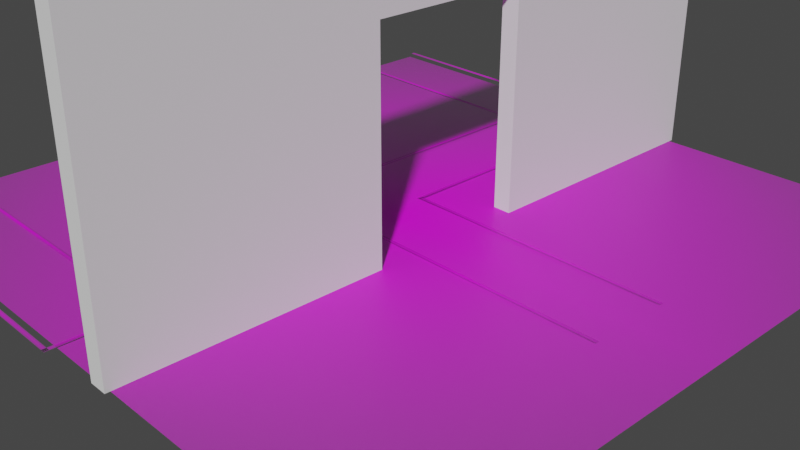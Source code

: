 # Source: simulation_entrance_aruco_big_board_onepattern_error.blend  (saved by Blender 2.92.15; exported with 4.5.12 LTS)
import bpy
from mathutils import Matrix  # noqa: F401  (used for matrix-valued properties, if any)

bpy.ops.wm.read_factory_settings(use_empty=True)
scene = bpy.context.scene
scene.name = 'Scene'

# ---- collections
col_collection = bpy.data.collections.new('Collection'); scene.collection.children.link(col_collection)

# ---- images (referenced by path relative to the original .blend; pixels are not part of the script)
import os
ASSET_DIR = os.environ.get("B2B_ASSET_DIR", "")  # directory of the original .blend (textures are referenced by path, not embedded)
HERE = os.path.dirname(os.path.abspath(__file__))  # packed textures are extracted next to this script under _unpacked/

def load_image(name, relpath, width, height, colorspace="sRGB"):
    """Load a texture the original file referenced (path relative to the .blend, or extracted next to this script)."""
    p = next((c for c in (os.path.join(HERE, relpath), os.path.join(ASSET_DIR, relpath)) if relpath and os.path.exists(c)), "")
    if p:
        img = bpy.data.images.load(p, check_existing=True)
        img.name = name
    else:  # same state as the original file: an image datablock whose file is absent (Cycles renders it pink)
        img = bpy.data.images.new(name, width, height)
        img.source = "FILE"
        img.filepath = "//" + (relpath or name)
    img.colorspace_settings.name = colorspace
    return img
img_warning_png_003 = load_image('warning.png.003', 'markers_used_iteration1/warning.png', 1024, 1024, 'sRGB')
img_warning_png_004 = load_image('warning.png.004', 'markers_used_iteration1/warning.png', 1024, 1024, 'sRGB')
img_warning_png_001 = load_image('warning.png.001', 'markers_used_iteration1/warning.png', 1024, 1024, 'sRGB')
img_warning_png_002 = load_image('warning.png.002', 'markers_used_iteration1/warning.png', 1024, 1024, 'sRGB')
img_warning_png_005 = load_image('warning.png.005', 'markers_used_iteration1/warning.png', 1024, 1024, 'sRGB')
img_warning_png_006 = load_image('warning.png.006', 'markers_used_iteration1/warning.png', 1024, 1024, 'sRGB')
img_warning_png_007 = load_image('warning.png.007', 'markers_used_iteration1/warning.png', 1024, 1024, 'sRGB')
img_warning_png_008 = load_image('warning.png.008', 'markers_used_iteration1/warning.png', 1024, 1024, 'sRGB')
img_warning_png_009 = load_image('warning.png.009', 'markers_used_iteration1/warning.png', 1024, 1024, 'sRGB')
img_warning_png_010 = load_image('warning.png.010', 'markers_used_iteration1/warning.png', 1024, 1024, 'sRGB')
img_warning_png_011 = load_image('warning.png.011', 'markers_used_iteration1/warning.png', 1024, 1024, 'sRGB')
img_warning_png_012 = load_image('warning.png.012', 'markers_used_iteration1/warning.png', 1024, 1024, 'sRGB')
img_grid_board_new_100_png = load_image('grid_board_new_100.png', 'grid_board_new_100.png', 1024, 1024, 'sRGB')
img_grid_board_new_200_big_onepattern_errors_png = load_image('grid_board_new_200_big_onepattern_errors.png', 'grid_board_new_200_big_onepattern_errors.png', 1024, 1024, 'sRGB')
img_grid_board_new_landing1_png = load_image('grid_board_new_landing1.png', 'grid_board_new_landing1.png', 1024, 1024, 'sRGB')
img_grid_board_new_landing1_png_001 = load_image('grid_board_new_landing1.png.001', 'grid_board_new_landing1.png', 1024, 1024, 'sRGB')
img_grid_board_new_landing1_png_002 = load_image('grid_board_new_landing1.png.002', 'grid_board_new_landing1.png', 1024, 1024, 'sRGB')

# ---- materials (node trees are filled in below, after node groups)
mat_warning_002 = bpy.data.materials.new('warning.002')
mat_warning_002.surface_render_method = 'BLENDED'
mat_warning_002.blend_method = 'BLEND'
mat_warning_002.use_transparent_shadow = False
mat_warning_003 = bpy.data.materials.new('warning.003')
mat_warning_003.surface_render_method = 'BLENDED'
mat_warning_003.blend_method = 'BLEND'
mat_warning_003.use_transparent_shadow = False
mat_warning_001 = bpy.data.materials.new('warning.001')
mat_warning_001.surface_render_method = 'BLENDED'
mat_warning_001.blend_method = 'BLEND'
mat_warning_001.use_transparent_shadow = False
mat_warning_004 = bpy.data.materials.new('warning.004')
mat_warning_004.surface_render_method = 'BLENDED'
mat_warning_004.blend_method = 'BLEND'
mat_warning_004.use_transparent_shadow = False
mat_warning_005 = bpy.data.materials.new('warning.005')
mat_warning_005.surface_render_method = 'BLENDED'
mat_warning_005.blend_method = 'BLEND'
mat_warning_005.use_transparent_shadow = False
mat_warning_006 = bpy.data.materials.new('warning.006')
mat_warning_006.surface_render_method = 'BLENDED'
mat_warning_006.blend_method = 'BLEND'
mat_warning_006.use_transparent_shadow = False
mat_warning_007 = bpy.data.materials.new('warning.007')
mat_warning_007.surface_render_method = 'BLENDED'
mat_warning_007.blend_method = 'BLEND'
mat_warning_007.use_transparent_shadow = False
mat_warning_008 = bpy.data.materials.new('warning.008')
mat_warning_008.surface_render_method = 'BLENDED'
mat_warning_008.blend_method = 'BLEND'
mat_warning_008.use_transparent_shadow = False
mat_warning_009 = bpy.data.materials.new('warning.009')
mat_warning_009.surface_render_method = 'BLENDED'
mat_warning_009.blend_method = 'BLEND'
mat_warning_009.use_transparent_shadow = False
mat_warning_010 = bpy.data.materials.new('warning.010')
mat_warning_010.surface_render_method = 'BLENDED'
mat_warning_010.blend_method = 'BLEND'
mat_warning_010.use_transparent_shadow = False
mat_warning_011 = bpy.data.materials.new('warning.011')
mat_warning_011.surface_render_method = 'BLENDED'
mat_warning_011.blend_method = 'BLEND'
mat_warning_011.use_transparent_shadow = False
mat_warning_012 = bpy.data.materials.new('warning.012')
mat_warning_012.surface_render_method = 'BLENDED'
mat_warning_012.blend_method = 'BLEND'
mat_warning_012.use_transparent_shadow = False
mat_grid_board_new_100 = bpy.data.materials.new('grid_board_new_100')
mat_grid_board_new_100.surface_render_method = 'BLENDED'
mat_grid_board_new_100.blend_method = 'BLEND'
mat_grid_board_new_100.use_transparent_shadow = False
mat_grid_board_new_200_big_onepattern_errors = bpy.data.materials.new('grid_board_new_200_big_onepattern_errors')
mat_grid_board_new_200_big_onepattern_errors.surface_render_method = 'BLENDED'
mat_grid_board_new_200_big_onepattern_errors.blend_method = 'BLEND'
mat_grid_board_new_200_big_onepattern_errors.use_transparent_shadow = False
mat_grid_board_new_landing1 = bpy.data.materials.new('grid_board_new_landing1')
mat_grid_board_new_landing1.surface_render_method = 'BLENDED'
mat_grid_board_new_landing1.blend_method = 'BLEND'
mat_grid_board_new_landing1.use_transparent_shadow = False
mat_grid_board_new_landing1_001 = bpy.data.materials.new('grid_board_new_landing1.001')
mat_grid_board_new_landing1_001.surface_render_method = 'BLENDED'
mat_grid_board_new_landing1_001.blend_method = 'BLEND'
mat_grid_board_new_landing1_001.use_transparent_shadow = False
mat_grid_board_new_landing1_002 = bpy.data.materials.new('grid_board_new_landing1.002')
mat_grid_board_new_landing1_002.surface_render_method = 'BLENDED'
mat_grid_board_new_landing1_002.blend_method = 'BLEND'
mat_grid_board_new_landing1_002.use_transparent_shadow = False

# ---- material node trees
mat_warning_002.use_nodes = True; mat_warning_002.node_tree.nodes.clear()
_N = mat_warning_002.node_tree.nodes; _L = mat_warning_002.node_tree.links
n0 = _N.new('ShaderNodeOutputMaterial'); n0.name = 'Material Output'; n0.location = (300, 300)
n1 = _N.new('ShaderNodeTexImage'); n1.name = 'Image Texture'; n1.location = (-200, 300)
n1.image = img_warning_png_003
n1.extension = 'CLIP'
n2 = _N.new('ShaderNodeBsdfPrincipled'); n2.name = 'Principled BSDF'; n2.location = (0, 300)
n2.distribution = 'GGX'
n2.subsurface_method = 'BURLEY'
n2.inputs[3].default_value = 1.45
n2.inputs[27].default_value = (0.0, 0.0, 0.0, 1.0)
n2.inputs[28].default_value = 1.0
_L.new(n1.outputs[0], n2.inputs[0])
_L.new(n1.outputs[1], n2.inputs[4])
_L.new(n2.outputs[0], n0.inputs[0])
n0.is_active_output = True
mat_warning_003.use_nodes = True; mat_warning_003.node_tree.nodes.clear()
_N = mat_warning_003.node_tree.nodes; _L = mat_warning_003.node_tree.links
n0 = _N.new('ShaderNodeOutputMaterial'); n0.name = 'Material Output'; n0.location = (300, 300)
n1 = _N.new('ShaderNodeTexImage'); n1.name = 'Image Texture'; n1.location = (-200, 300)
n1.image = img_warning_png_004
n1.extension = 'CLIP'
n2 = _N.new('ShaderNodeBsdfPrincipled'); n2.name = 'Principled BSDF'; n2.location = (0, 300)
n2.distribution = 'GGX'
n2.subsurface_method = 'BURLEY'
n2.inputs[3].default_value = 1.45
n2.inputs[27].default_value = (0.0, 0.0, 0.0, 1.0)
n2.inputs[28].default_value = 1.0
_L.new(n1.outputs[0], n2.inputs[0])
_L.new(n1.outputs[1], n2.inputs[4])
_L.new(n2.outputs[0], n0.inputs[0])
n0.is_active_output = True
mat_warning_001.use_nodes = True; mat_warning_001.node_tree.nodes.clear()
_N = mat_warning_001.node_tree.nodes; _L = mat_warning_001.node_tree.links
n0 = _N.new('ShaderNodeOutputMaterial'); n0.name = 'Material Output'; n0.location = (300, 300)
n1 = _N.new('ShaderNodeTexImage'); n1.name = 'Image Texture'; n1.location = (-200, 300)
n1.image = img_warning_png_001
n1.extension = 'CLIP'
n2 = _N.new('ShaderNodeBsdfPrincipled'); n2.name = 'Principled BSDF'; n2.location = (0, 300)
n2.distribution = 'GGX'
n2.subsurface_method = 'BURLEY'
n2.inputs[3].default_value = 1.45
n2.inputs[27].default_value = (0.0, 0.0, 0.0, 1.0)
n2.inputs[28].default_value = 1.0
_L.new(n1.outputs[0], n2.inputs[0])
_L.new(n1.outputs[1], n2.inputs[4])
_L.new(n2.outputs[0], n0.inputs[0])
n0.is_active_output = True
mat_warning_004.use_nodes = True; mat_warning_004.node_tree.nodes.clear()
_N = mat_warning_004.node_tree.nodes; _L = mat_warning_004.node_tree.links
n0 = _N.new('ShaderNodeOutputMaterial'); n0.name = 'Material Output'; n0.location = (300, 300)
n1 = _N.new('ShaderNodeTexImage'); n1.name = 'Image Texture'; n1.location = (-200, 300)
n1.image = img_warning_png_002
n1.extension = 'CLIP'
n2 = _N.new('ShaderNodeBsdfPrincipled'); n2.name = 'Principled BSDF'; n2.location = (0, 300)
n2.distribution = 'GGX'
n2.subsurface_method = 'BURLEY'
n2.inputs[3].default_value = 1.45
n2.inputs[27].default_value = (0.0, 0.0, 0.0, 1.0)
n2.inputs[28].default_value = 1.0
_L.new(n1.outputs[0], n2.inputs[0])
_L.new(n1.outputs[1], n2.inputs[4])
_L.new(n2.outputs[0], n0.inputs[0])
n0.is_active_output = True
mat_warning_005.use_nodes = True; mat_warning_005.node_tree.nodes.clear()
_N = mat_warning_005.node_tree.nodes; _L = mat_warning_005.node_tree.links
n0 = _N.new('ShaderNodeOutputMaterial'); n0.name = 'Material Output'; n0.location = (300, 300)
n1 = _N.new('ShaderNodeTexImage'); n1.name = 'Image Texture'; n1.location = (-200, 300)
n1.image = img_warning_png_005
n1.extension = 'CLIP'
n2 = _N.new('ShaderNodeBsdfPrincipled'); n2.name = 'Principled BSDF'; n2.location = (0, 300)
n2.distribution = 'GGX'
n2.subsurface_method = 'BURLEY'
n2.inputs[3].default_value = 1.45
n2.inputs[27].default_value = (0.0, 0.0, 0.0, 1.0)
n2.inputs[28].default_value = 1.0
_L.new(n1.outputs[0], n2.inputs[0])
_L.new(n1.outputs[1], n2.inputs[4])
_L.new(n2.outputs[0], n0.inputs[0])
n0.is_active_output = True
mat_warning_006.use_nodes = True; mat_warning_006.node_tree.nodes.clear()
_N = mat_warning_006.node_tree.nodes; _L = mat_warning_006.node_tree.links
n0 = _N.new('ShaderNodeOutputMaterial'); n0.name = 'Material Output'; n0.location = (300, 300)
n1 = _N.new('ShaderNodeTexImage'); n1.name = 'Image Texture'; n1.location = (-200, 300)
n1.image = img_warning_png_006
n1.extension = 'CLIP'
n2 = _N.new('ShaderNodeBsdfPrincipled'); n2.name = 'Principled BSDF'; n2.location = (0, 300)
n2.distribution = 'GGX'
n2.subsurface_method = 'BURLEY'
n2.inputs[3].default_value = 1.45
n2.inputs[27].default_value = (0.0, 0.0, 0.0, 1.0)
n2.inputs[28].default_value = 1.0
_L.new(n1.outputs[0], n2.inputs[0])
_L.new(n1.outputs[1], n2.inputs[4])
_L.new(n2.outputs[0], n0.inputs[0])
n0.is_active_output = True
mat_warning_007.use_nodes = True; mat_warning_007.node_tree.nodes.clear()
_N = mat_warning_007.node_tree.nodes; _L = mat_warning_007.node_tree.links
n0 = _N.new('ShaderNodeOutputMaterial'); n0.name = 'Material Output'; n0.location = (300, 300)
n1 = _N.new('ShaderNodeTexImage'); n1.name = 'Image Texture'; n1.location = (-200, 300)
n1.image = img_warning_png_007
n1.extension = 'CLIP'
n2 = _N.new('ShaderNodeBsdfPrincipled'); n2.name = 'Principled BSDF'; n2.location = (0, 300)
n2.distribution = 'GGX'
n2.subsurface_method = 'BURLEY'
n2.inputs[3].default_value = 1.45
n2.inputs[27].default_value = (0.0, 0.0, 0.0, 1.0)
n2.inputs[28].default_value = 1.0
_L.new(n1.outputs[0], n2.inputs[0])
_L.new(n1.outputs[1], n2.inputs[4])
_L.new(n2.outputs[0], n0.inputs[0])
n0.is_active_output = True
mat_warning_008.use_nodes = True; mat_warning_008.node_tree.nodes.clear()
_N = mat_warning_008.node_tree.nodes; _L = mat_warning_008.node_tree.links
n0 = _N.new('ShaderNodeOutputMaterial'); n0.name = 'Material Output'; n0.location = (300, 300)
n1 = _N.new('ShaderNodeTexImage'); n1.name = 'Image Texture'; n1.location = (-200, 300)
n1.image = img_warning_png_008
n1.extension = 'CLIP'
n2 = _N.new('ShaderNodeBsdfPrincipled'); n2.name = 'Principled BSDF'; n2.location = (0, 300)
n2.distribution = 'GGX'
n2.subsurface_method = 'BURLEY'
n2.inputs[3].default_value = 1.45
n2.inputs[27].default_value = (0.0, 0.0, 0.0, 1.0)
n2.inputs[28].default_value = 1.0
_L.new(n1.outputs[0], n2.inputs[0])
_L.new(n1.outputs[1], n2.inputs[4])
_L.new(n2.outputs[0], n0.inputs[0])
n0.is_active_output = True
mat_warning_009.use_nodes = True; mat_warning_009.node_tree.nodes.clear()
_N = mat_warning_009.node_tree.nodes; _L = mat_warning_009.node_tree.links
n0 = _N.new('ShaderNodeOutputMaterial'); n0.name = 'Material Output'; n0.location = (300, 300)
n1 = _N.new('ShaderNodeTexImage'); n1.name = 'Image Texture'; n1.location = (-200, 300)
n1.image = img_warning_png_009
n1.extension = 'CLIP'
n2 = _N.new('ShaderNodeBsdfPrincipled'); n2.name = 'Principled BSDF'; n2.location = (0, 300)
n2.distribution = 'GGX'
n2.subsurface_method = 'BURLEY'
n2.inputs[3].default_value = 1.45
n2.inputs[27].default_value = (0.0, 0.0, 0.0, 1.0)
n2.inputs[28].default_value = 1.0
_L.new(n1.outputs[0], n2.inputs[0])
_L.new(n1.outputs[1], n2.inputs[4])
_L.new(n2.outputs[0], n0.inputs[0])
n0.is_active_output = True
mat_warning_010.use_nodes = True; mat_warning_010.node_tree.nodes.clear()
_N = mat_warning_010.node_tree.nodes; _L = mat_warning_010.node_tree.links
n0 = _N.new('ShaderNodeOutputMaterial'); n0.name = 'Material Output'; n0.location = (300, 300)
n1 = _N.new('ShaderNodeTexImage'); n1.name = 'Image Texture'; n1.location = (-200, 300)
n1.image = img_warning_png_010
n1.extension = 'CLIP'
n2 = _N.new('ShaderNodeBsdfPrincipled'); n2.name = 'Principled BSDF'; n2.location = (0, 300)
n2.distribution = 'GGX'
n2.subsurface_method = 'BURLEY'
n2.inputs[3].default_value = 1.45
n2.inputs[27].default_value = (0.0, 0.0, 0.0, 1.0)
n2.inputs[28].default_value = 1.0
_L.new(n1.outputs[0], n2.inputs[0])
_L.new(n1.outputs[1], n2.inputs[4])
_L.new(n2.outputs[0], n0.inputs[0])
n0.is_active_output = True
mat_warning_011.use_nodes = True; mat_warning_011.node_tree.nodes.clear()
_N = mat_warning_011.node_tree.nodes; _L = mat_warning_011.node_tree.links
n0 = _N.new('ShaderNodeOutputMaterial'); n0.name = 'Material Output'; n0.location = (300, 300)
n1 = _N.new('ShaderNodeTexImage'); n1.name = 'Image Texture'; n1.location = (-200, 300)
n1.image = img_warning_png_011
n1.extension = 'CLIP'
n2 = _N.new('ShaderNodeBsdfPrincipled'); n2.name = 'Principled BSDF'; n2.location = (0, 300)
n2.distribution = 'GGX'
n2.subsurface_method = 'BURLEY'
n2.inputs[3].default_value = 1.45
n2.inputs[27].default_value = (0.0, 0.0, 0.0, 1.0)
n2.inputs[28].default_value = 1.0
_L.new(n1.outputs[0], n2.inputs[0])
_L.new(n1.outputs[1], n2.inputs[4])
_L.new(n2.outputs[0], n0.inputs[0])
n0.is_active_output = True
mat_warning_012.use_nodes = True; mat_warning_012.node_tree.nodes.clear()
_N = mat_warning_012.node_tree.nodes; _L = mat_warning_012.node_tree.links
n0 = _N.new('ShaderNodeOutputMaterial'); n0.name = 'Material Output'; n0.location = (300, 300)
n1 = _N.new('ShaderNodeTexImage'); n1.name = 'Image Texture'; n1.location = (-200, 300)
n1.image = img_warning_png_012
n1.extension = 'CLIP'
n2 = _N.new('ShaderNodeBsdfPrincipled'); n2.name = 'Principled BSDF'; n2.location = (0, 300)
n2.distribution = 'GGX'
n2.subsurface_method = 'BURLEY'
n2.inputs[3].default_value = 1.45
n2.inputs[27].default_value = (0.0, 0.0, 0.0, 1.0)
n2.inputs[28].default_value = 1.0
_L.new(n1.outputs[0], n2.inputs[0])
_L.new(n1.outputs[1], n2.inputs[4])
_L.new(n2.outputs[0], n0.inputs[0])
n0.is_active_output = True
mat_grid_board_new_100.use_nodes = True; mat_grid_board_new_100.node_tree.nodes.clear()
_N = mat_grid_board_new_100.node_tree.nodes; _L = mat_grid_board_new_100.node_tree.links
n0 = _N.new('ShaderNodeOutputMaterial'); n0.name = 'Material Output'; n0.location = (300, 300)
n1 = _N.new('ShaderNodeTexImage'); n1.name = 'Image Texture'; n1.location = (-200, 300)
n1.image = img_grid_board_new_100_png
n1.extension = 'CLIP'
n2 = _N.new('ShaderNodeBsdfPrincipled'); n2.name = 'Principled BSDF'; n2.location = (0, 300)
n2.distribution = 'GGX'
n2.subsurface_method = 'BURLEY'
n2.inputs[3].default_value = 1.45
n2.inputs[27].default_value = (0.0, 0.0, 0.0, 1.0)
n2.inputs[28].default_value = 1.0
_L.new(n1.outputs[0], n2.inputs[0])
_L.new(n1.outputs[1], n2.inputs[4])
_L.new(n2.outputs[0], n0.inputs[0])
n0.is_active_output = True
mat_grid_board_new_200_big_onepattern_errors.use_nodes = True; mat_grid_board_new_200_big_onepattern_errors.node_tree.nodes.clear()
_N = mat_grid_board_new_200_big_onepattern_errors.node_tree.nodes; _L = mat_grid_board_new_200_big_onepattern_errors.node_tree.links
n0 = _N.new('ShaderNodeOutputMaterial'); n0.name = 'Material Output'; n0.location = (300, 300)
n1 = _N.new('ShaderNodeTexImage'); n1.name = 'Image Texture'; n1.location = (-200, 300)
n1.image = img_grid_board_new_200_big_onepattern_errors_png
n1.extension = 'CLIP'
n2 = _N.new('ShaderNodeBsdfPrincipled'); n2.name = 'Principled BSDF'; n2.location = (0, 300)
n2.distribution = 'GGX'
n2.subsurface_method = 'BURLEY'
n2.inputs[3].default_value = 1.45
n2.inputs[27].default_value = (0.0, 0.0, 0.0, 1.0)
n2.inputs[28].default_value = 1.0
_L.new(n1.outputs[0], n2.inputs[0])
_L.new(n1.outputs[1], n2.inputs[4])
_L.new(n2.outputs[0], n0.inputs[0])
n0.is_active_output = True
mat_grid_board_new_landing1.use_nodes = True; mat_grid_board_new_landing1.node_tree.nodes.clear()
_N = mat_grid_board_new_landing1.node_tree.nodes; _L = mat_grid_board_new_landing1.node_tree.links
n0 = _N.new('ShaderNodeOutputMaterial'); n0.name = 'Material Output'; n0.location = (300, 300)
n1 = _N.new('ShaderNodeTexImage'); n1.name = 'Image Texture'; n1.location = (-200, 300)
n1.image = img_grid_board_new_landing1_png
n1.extension = 'CLIP'
n2 = _N.new('ShaderNodeBsdfPrincipled'); n2.name = 'Principled BSDF'; n2.location = (0, 300)
n2.distribution = 'GGX'
n2.subsurface_method = 'BURLEY'
n2.inputs[3].default_value = 1.45
n2.inputs[27].default_value = (0.0, 0.0, 0.0, 1.0)
n2.inputs[28].default_value = 1.0
_L.new(n1.outputs[0], n2.inputs[0])
_L.new(n1.outputs[1], n2.inputs[4])
_L.new(n2.outputs[0], n0.inputs[0])
n0.is_active_output = True
mat_grid_board_new_landing1_001.use_nodes = True; mat_grid_board_new_landing1_001.node_tree.nodes.clear()
_N = mat_grid_board_new_landing1_001.node_tree.nodes; _L = mat_grid_board_new_landing1_001.node_tree.links
n0 = _N.new('ShaderNodeOutputMaterial'); n0.name = 'Material Output'; n0.location = (300, 300)
n1 = _N.new('ShaderNodeTexImage'); n1.name = 'Image Texture'; n1.location = (-200, 300)
n1.image = img_grid_board_new_landing1_png_001
n1.extension = 'CLIP'
n2 = _N.new('ShaderNodeBsdfPrincipled'); n2.name = 'Principled BSDF'; n2.location = (0, 300)
n2.distribution = 'GGX'
n2.subsurface_method = 'BURLEY'
n2.inputs[3].default_value = 1.45
n2.inputs[27].default_value = (0.0, 0.0, 0.0, 1.0)
n2.inputs[28].default_value = 1.0
_L.new(n1.outputs[0], n2.inputs[0])
_L.new(n1.outputs[1], n2.inputs[4])
_L.new(n2.outputs[0], n0.inputs[0])
n0.is_active_output = True
mat_grid_board_new_landing1_002.use_nodes = True; mat_grid_board_new_landing1_002.node_tree.nodes.clear()
_N = mat_grid_board_new_landing1_002.node_tree.nodes; _L = mat_grid_board_new_landing1_002.node_tree.links
n0 = _N.new('ShaderNodeOutputMaterial'); n0.name = 'Material Output'; n0.location = (300, 300)
n1 = _N.new('ShaderNodeTexImage'); n1.name = 'Image Texture'; n1.location = (-200, 300)
n1.image = img_grid_board_new_landing1_png_002
n1.extension = 'CLIP'
n2 = _N.new('ShaderNodeBsdfPrincipled'); n2.name = 'Principled BSDF'; n2.location = (0, 300)
n2.distribution = 'GGX'
n2.subsurface_method = 'BURLEY'
n2.inputs[3].default_value = 1.45
n2.inputs[27].default_value = (0.0, 0.0, 0.0, 1.0)
n2.inputs[28].default_value = 1.0
_L.new(n1.outputs[0], n2.inputs[0])
_L.new(n1.outputs[1], n2.inputs[4])
_L.new(n2.outputs[0], n0.inputs[0])
n0.is_active_output = True

# ---- world
world_world = bpy.data.worlds.new('World'); scene.world = world_world
world_world.use_nodes = True; world_world.node_tree.nodes.clear()
_N = world_world.node_tree.nodes; _L = world_world.node_tree.links
n0 = _N.new('ShaderNodeOutputWorld'); n0.name = 'World Output'; n0.location = (300, 300)
n1 = _N.new('ShaderNodeBackground'); n1.name = 'Background'; n1.location = (10, 300)
n1.inputs[0].default_value = (0.05088, 0.05088, 0.05088, 1.0)
_L.new(n1.outputs[0], n0.inputs[0])
n0.is_active_output = True
world_world.color = (0.05088, 0.05088, 0.05088)
world_world.use_sun_shadow = False
world_world.sun_shadow_jitter_overblur = 0.0

# ---- cameras
cam_camera = bpy.data.cameras.new('Camera')
cam_camera.clip_end = 100.0
cam_camera.ortho_scale = 7.314

# ---- meshes
me_warning_003 = bpy.data.meshes.new('warning.003')
me_warning_003.from_pydata([(-20.31, -0.5, 0.0), (20.31, -0.5, 0.0), (-20.31, 0.5, 0.0), (20.31, 0.5, 0.0)], [], [(0, 1, 3, 2)])
_uv = me_warning_003.uv_layers.new(name='UVMap')
_uv.uv.foreach_set('vector', [0.0, 0.0, 1.0, 0.0, 1.0, 1.0, 0.0, 1.0])
me_warning_003.materials.append(mat_warning_002)
me_warning_003.use_remesh_fix_poles = True
me_warning_003.use_remesh_preserve_attributes = False
me_warning_003.use_mirror_vertex_groups = False
me_warning_003.update()
me_warning_004 = bpy.data.meshes.new('warning.004')
me_warning_004.from_pydata([(-20.31, -0.5, 0.0), (20.31, -0.5, 0.0), (-20.31, 0.5, 0.0), (20.31, 0.5, 0.0)], [], [(0, 1, 3, 2)])
_uv = me_warning_004.uv_layers.new(name='UVMap')
_uv.uv.foreach_set('vector', [0.0, 0.0, 1.0, 0.0, 1.0, 1.0, 0.0, 1.0])
me_warning_004.materials.append(mat_warning_003)
me_warning_004.use_remesh_fix_poles = True
me_warning_004.use_remesh_preserve_attributes = False
me_warning_004.use_mirror_vertex_groups = False
me_warning_004.update()
me_cube = bpy.data.meshes.new('Cube')
me_cube.from_pydata([(-1.0, -1.0, -1.0), (-1.0, -1.0, 1.0), (-1.0, 1.0, -1.0), (-1.0, 1.0, 1.0), (1.0, -1.0, -1.0), (1.0, -1.0, 1.0), (1.0, 1.0, -1.0), (1.0, 1.0, 1.0), (-1.0, 0.2333, -1.0), (1.0, 0.2333, -1.0), (-1.0, 0.2333, 0.35), (1.0, 0.2333, 0.35), (-1.0, -0.2333, -1.0), (1.0, -0.2333, -1.0), (1.0, -0.2333, 0.35), (-1.0, -0.2333, 0.35)], [], [(2, 3, 7, 6), (4, 5, 1, 0), (7, 3, 1, 5), (11, 10, 8, 9), (13, 12, 15, 14), (14, 15, 10, 11), (12, 0, 1, 3, 2, 8, 10, 15), (9, 6, 7, 5, 4, 13, 14, 11), (8, 2, 6, 9), (4, 0, 12, 13)])
_uv = me_cube.uv_layers.new(name='UVMap')
_uv.uv.foreach_set('vector', [0.375, 0.25, 0.625, 0.25, 0.625, 0.5, 0.375, 0.5, 0.375, 0.75, 0.625, 0.75, 0.625, 1.0, 0.375, 1.0, 0.625, 0.5, 0.875, 0.5, 0.875, 0.75, 0.625, 0.75, 0.625, 0.3875, 0.625, 0.3625, 0.4562, 0.3625, 0.4563, 0.3875, 0.4562, 0.8625, 0.4563, 0.8875, 0.625, 0.8875, 0.625, 0.8625, 0.7375, 0.75, 0.7625, 0.75, 0.7625, 0.5, 0.7375, 0.5, 0.375, 0.09583, 0.375, 0.0, 0.625, 0.0, 0.625, 0.25, 0.375, 0.25, 0.375, 0.1542, 0.5437, 0.1542, 0.5437, 0.09583, 0.375, 0.5958, 0.375, 0.5, 0.625, 0.5, 0.625, 0.75, 0.375, 0.75, 0.375, 0.6542, 0.5437, 0.6542, 0.5437, 0.5958, 0.125, 0.5958, 0.125, 0.5, 0.375, 0.5, 0.375, 0.5958, 0.375, 0.75, 0.125, 0.75, 0.125, 0.6542, 0.375, 0.6542])
me_cube.use_remesh_fix_poles = True
me_cube.use_remesh_preserve_attributes = False
me_cube.use_mirror_vertex_groups = False
me_cube.update()
me_warning_001 = bpy.data.meshes.new('warning.001')
me_warning_001.from_pydata([(-20.31, -0.5, 0.0), (20.31, -0.5, 0.0), (-20.31, 0.5, 0.0), (20.31, 0.5, 0.0)], [], [(0, 1, 3, 2)])
_uv = me_warning_001.uv_layers.new(name='UVMap')
_uv.uv.foreach_set('vector', [0.0, 0.0, 1.0, 0.0, 1.0, 1.0, 0.0, 1.0])
me_warning_001.materials.append(mat_warning_001)
me_warning_001.use_remesh_fix_poles = True
me_warning_001.use_remesh_preserve_attributes = False
me_warning_001.use_mirror_vertex_groups = False
me_warning_001.update()
me_warning_002 = bpy.data.meshes.new('warning.002')
me_warning_002.from_pydata([(-20.31, -0.5, 0.0), (20.31, -0.5, 0.0), (-20.31, 0.5, 0.0), (20.31, 0.5, 0.0)], [], [(0, 1, 3, 2)])
_uv = me_warning_002.uv_layers.new(name='UVMap')
_uv.uv.foreach_set('vector', [0.0, 0.0, 1.0, 0.0, 1.0, 1.0, 0.0, 1.0])
me_warning_002.materials.append(mat_warning_004)
me_warning_002.use_remesh_fix_poles = True
me_warning_002.use_remesh_preserve_attributes = False
me_warning_002.use_mirror_vertex_groups = False
me_warning_002.update()
me_warning_005 = bpy.data.meshes.new('warning.005')
me_warning_005.from_pydata([(-20.31, -0.5, 0.0), (20.31, -0.5, 0.0), (-20.31, 0.5, 0.0), (20.31, 0.5, 0.0)], [], [(0, 1, 3, 2)])
_uv = me_warning_005.uv_layers.new(name='UVMap')
_uv.uv.foreach_set('vector', [0.0, 0.0, 1.0, 0.0, 1.0, 1.0, 0.0, 1.0])
me_warning_005.materials.append(mat_warning_005)
me_warning_005.use_remesh_fix_poles = True
me_warning_005.use_remesh_preserve_attributes = False
me_warning_005.use_mirror_vertex_groups = False
me_warning_005.update()
me_warning_006 = bpy.data.meshes.new('warning.006')
me_warning_006.from_pydata([(-20.31, -0.5, 0.0), (20.31, -0.5, 0.0), (-20.31, 0.5, 0.0), (20.31, 0.5, 0.0)], [], [(0, 1, 3, 2)])
_uv = me_warning_006.uv_layers.new(name='UVMap')
_uv.uv.foreach_set('vector', [0.0, 0.0, 1.0, 0.0, 1.0, 1.0, 0.0, 1.0])
me_warning_006.materials.append(mat_warning_006)
me_warning_006.use_remesh_fix_poles = True
me_warning_006.use_remesh_preserve_attributes = False
me_warning_006.use_mirror_vertex_groups = False
me_warning_006.update()
me_warning_007 = bpy.data.meshes.new('warning.007')
me_warning_007.from_pydata([(-20.31, -0.5, 0.0), (20.31, -0.5, 0.0), (-20.31, 0.5, 0.0), (20.31, 0.5, 0.0)], [], [(0, 1, 3, 2)])
_uv = me_warning_007.uv_layers.new(name='UVMap')
_uv.uv.foreach_set('vector', [0.0, 0.0, 1.0, 0.0, 1.0, 1.0, 0.0, 1.0])
me_warning_007.materials.append(mat_warning_007)
me_warning_007.use_remesh_fix_poles = True
me_warning_007.use_remesh_preserve_attributes = False
me_warning_007.use_mirror_vertex_groups = False
me_warning_007.update()
me_warning_008 = bpy.data.meshes.new('warning.008')
me_warning_008.from_pydata([(-20.31, -0.5, 0.0), (20.31, -0.5, 0.0), (-20.31, 0.5, 0.0), (20.31, 0.5, 0.0)], [], [(0, 1, 3, 2)])
_uv = me_warning_008.uv_layers.new(name='UVMap')
_uv.uv.foreach_set('vector', [0.0, 0.0, 1.0, 0.0, 1.0, 1.0, 0.0, 1.0])
me_warning_008.materials.append(mat_warning_008)
me_warning_008.use_remesh_fix_poles = True
me_warning_008.use_remesh_preserve_attributes = False
me_warning_008.use_mirror_vertex_groups = False
me_warning_008.update()
me_warning_009 = bpy.data.meshes.new('warning.009')
me_warning_009.from_pydata([(-20.31, -0.5, 0.0), (20.31, -0.5, 0.0), (-20.31, 0.5, 0.0), (20.31, 0.5, 0.0)], [], [(0, 1, 3, 2)])
_uv = me_warning_009.uv_layers.new(name='UVMap')
_uv.uv.foreach_set('vector', [0.0, 0.0, 1.0, 0.0, 1.0, 1.0, 0.0, 1.0])
me_warning_009.materials.append(mat_warning_009)
me_warning_009.use_remesh_fix_poles = True
me_warning_009.use_remesh_preserve_attributes = False
me_warning_009.use_mirror_vertex_groups = False
me_warning_009.update()
me_warning_010 = bpy.data.meshes.new('warning.010')
me_warning_010.from_pydata([(-20.31, -0.5, 0.0), (20.31, -0.5, 0.0), (-20.31, 0.5, 0.0), (20.31, 0.5, 0.0)], [], [(0, 1, 3, 2)])
_uv = me_warning_010.uv_layers.new(name='UVMap')
_uv.uv.foreach_set('vector', [0.0, 0.0, 1.0, 0.0, 1.0, 1.0, 0.0, 1.0])
me_warning_010.materials.append(mat_warning_010)
me_warning_010.use_remesh_fix_poles = True
me_warning_010.use_remesh_preserve_attributes = False
me_warning_010.use_mirror_vertex_groups = False
me_warning_010.update()
me_warning_011 = bpy.data.meshes.new('warning.011')
me_warning_011.from_pydata([(-20.31, -0.5, 0.0), (20.31, -0.5, 0.0), (-20.31, 0.5, 0.0), (20.31, 0.5, 0.0)], [], [(0, 1, 3, 2)])
_uv = me_warning_011.uv_layers.new(name='UVMap')
_uv.uv.foreach_set('vector', [0.0, 0.0, 1.0, 0.0, 1.0, 1.0, 0.0, 1.0])
me_warning_011.materials.append(mat_warning_011)
me_warning_011.use_remesh_fix_poles = True
me_warning_011.use_remesh_preserve_attributes = False
me_warning_011.use_mirror_vertex_groups = False
me_warning_011.update()
me_warning_012 = bpy.data.meshes.new('warning.012')
me_warning_012.from_pydata([(-20.31, -0.5, 0.0), (20.31, -0.5, 0.0), (-20.31, 0.5, 0.0), (20.31, 0.5, 0.0)], [], [(0, 1, 3, 2)])
_uv = me_warning_012.uv_layers.new(name='UVMap')
_uv.uv.foreach_set('vector', [0.0, 0.0, 1.0, 0.0, 1.0, 1.0, 0.0, 1.0])
me_warning_012.materials.append(mat_warning_012)
me_warning_012.use_remesh_fix_poles = True
me_warning_012.use_remesh_preserve_attributes = False
me_warning_012.use_mirror_vertex_groups = False
me_warning_012.update()
me_grid_board_new_100 = bpy.data.meshes.new('grid_board_new_100')
me_grid_board_new_100.from_pydata([(-1.1, -0.5, 0.0), (1.1, -0.5, 0.0), (-1.1, 0.5, 0.0), (1.1, 0.5, 0.0)], [], [(0, 1, 3, 2)])
_uv = me_grid_board_new_100.uv_layers.new(name='UVMap')
_uv.uv.foreach_set('vector', [0.0, 0.0, 1.0, 0.0, 1.0, 1.0, 0.0, 1.0])
me_grid_board_new_100.materials.append(mat_grid_board_new_100)
me_grid_board_new_100.use_remesh_fix_poles = True
me_grid_board_new_100.use_remesh_preserve_attributes = False
me_grid_board_new_100.use_mirror_vertex_groups = False
me_grid_board_new_100.update()
me_grid_board_new_200_big_onepattern_errors = bpy.data.meshes.new('grid_board_new_200_big_onepattern_errors')
me_grid_board_new_200_big_onepattern_errors.from_pydata([(-0.5, -0.5, 0.0), (0.5, -0.5, 0.0), (-0.5, 0.5, 0.0), (0.5, 0.5, 0.0)], [], [(0, 1, 3, 2)])
_uv = me_grid_board_new_200_big_onepattern_errors.uv_layers.new(name='UVMap')
_uv.uv.foreach_set('vector', [0.0, 0.0, 1.0, 0.0, 1.0, 1.0, 0.0, 1.0])
me_grid_board_new_200_big_onepattern_errors.materials.append(mat_grid_board_new_200_big_onepattern_errors)
me_grid_board_new_200_big_onepattern_errors.use_remesh_fix_poles = True
me_grid_board_new_200_big_onepattern_errors.use_remesh_preserve_attributes = False
me_grid_board_new_200_big_onepattern_errors.use_mirror_vertex_groups = False
me_grid_board_new_200_big_onepattern_errors.update()
me_cube_003 = bpy.data.meshes.new('Cube.003')
me_cube_003.from_pydata([(-1.0, -1.0, -1.0), (-1.0, -1.0, 1.0), (-1.0, 1.0, -1.0), (-1.0, 1.0, 1.0), (1.0, -1.0, -1.0), (1.0, -1.0, 1.0), (1.0, 1.0, -1.0), (1.0, 1.0, 1.0)], [], [(0, 1, 3, 2), (2, 3, 7, 6), (6, 7, 5, 4), (4, 5, 1, 0), (2, 6, 4, 0), (7, 3, 1, 5)])
_uv = me_cube_003.uv_layers.new(name='UVMap')
_uv.uv.foreach_set('vector', [0.375, 0.0, 0.625, 0.0, 0.625, 0.25, 0.375, 0.25, 0.375, 0.25, 0.625, 0.25, 0.625, 0.5, 0.375, 0.5, 0.375, 0.5, 0.625, 0.5, 0.625, 0.75, 0.375, 0.75, 0.375, 0.75, 0.625, 0.75, 0.625, 1.0, 0.375, 1.0, 0.125, 0.5, 0.375, 0.5, 0.375, 0.75, 0.125, 0.75, 0.625, 0.5, 0.875, 0.5, 0.875, 0.75, 0.625, 0.75])
me_cube_003.use_remesh_fix_poles = True
me_cube_003.use_remesh_preserve_attributes = False
me_cube_003.use_mirror_vertex_groups = False
me_cube_003.update()
me_cube_001 = bpy.data.meshes.new('Cube.001')
me_cube_001.from_pydata([(-1.0, -1.0, -1.0), (-1.0, -1.0, 1.0), (-1.0, 1.0, -1.0), (-1.0, 1.0, 1.0), (1.0, -1.0, -1.0), (1.0, -1.0, 1.0), (1.0, 1.0, -1.0), (1.0, 1.0, 1.0)], [], [(0, 1, 3, 2), (2, 3, 7, 6), (6, 7, 5, 4), (4, 5, 1, 0), (2, 6, 4, 0), (7, 3, 1, 5)])
_uv = me_cube_001.uv_layers.new(name='UVMap')
_uv.uv.foreach_set('vector', [0.375, 0.0, 0.625, 0.0, 0.625, 0.25, 0.375, 0.25, 0.375, 0.25, 0.625, 0.25, 0.625, 0.5, 0.375, 0.5, 0.375, 0.5, 0.625, 0.5, 0.625, 0.75, 0.375, 0.75, 0.375, 0.75, 0.625, 0.75, 0.625, 1.0, 0.375, 1.0, 0.125, 0.5, 0.375, 0.5, 0.375, 0.75, 0.125, 0.75, 0.625, 0.5, 0.875, 0.5, 0.875, 0.75, 0.625, 0.75])
me_cube_001.use_remesh_fix_poles = True
me_cube_001.use_remesh_preserve_attributes = False
me_cube_001.use_mirror_vertex_groups = False
me_cube_001.update()
me_cube_002 = bpy.data.meshes.new('Cube.002')
me_cube_002.from_pydata([(-1.0, -1.0, -1.0), (-1.0, -1.0, 1.0), (-1.0, 1.0, -1.0), (-1.0, 1.0, 1.0), (1.0, -1.0, -1.0), (1.0, -1.0, 1.0), (1.0, 1.0, -1.0), (1.0, 1.0, 1.0)], [], [(0, 1, 3, 2), (2, 3, 7, 6), (6, 7, 5, 4), (4, 5, 1, 0), (2, 6, 4, 0), (7, 3, 1, 5)])
_uv = me_cube_002.uv_layers.new(name='UVMap')
_uv.uv.foreach_set('vector', [0.375, 0.0, 0.625, 0.0, 0.625, 0.25, 0.375, 0.25, 0.375, 0.25, 0.625, 0.25, 0.625, 0.5, 0.375, 0.5, 0.375, 0.5, 0.625, 0.5, 0.625, 0.75, 0.375, 0.75, 0.375, 0.75, 0.625, 0.75, 0.625, 1.0, 0.375, 1.0, 0.125, 0.5, 0.375, 0.5, 0.375, 0.75, 0.125, 0.75, 0.625, 0.5, 0.875, 0.5, 0.875, 0.75, 0.625, 0.75])
me_cube_002.use_remesh_fix_poles = True
me_cube_002.use_remesh_preserve_attributes = False
me_cube_002.use_mirror_vertex_groups = False
me_cube_002.update()
me_grid_board_new_landing1 = bpy.data.meshes.new('grid_board_new_landing1')
me_grid_board_new_landing1.from_pydata([(-0.1471, -0.5, 0.0), (0.1471, -0.5, 0.0), (-0.1471, 0.5, 0.0), (0.1471, 0.5, 0.0)], [], [(0, 1, 3, 2)])
_uv = me_grid_board_new_landing1.uv_layers.new(name='UVMap')
_uv.uv.foreach_set('vector', [0.0, 0.0, 1.0, 0.0, 1.0, 1.0, 0.0, 1.0])
me_grid_board_new_landing1.materials.append(mat_grid_board_new_landing1)
me_grid_board_new_landing1.use_remesh_fix_poles = True
me_grid_board_new_landing1.use_remesh_preserve_attributes = False
me_grid_board_new_landing1.use_mirror_vertex_groups = False
me_grid_board_new_landing1.update()
me_grid_board_new_landing1_001 = bpy.data.meshes.new('grid_board_new_landing1.001')
me_grid_board_new_landing1_001.from_pydata([(-0.1471, -0.5, 0.0), (0.1471, -0.5, 0.0), (-0.1471, 0.5, 0.0), (0.1471, 0.5, 0.0)], [], [(0, 1, 3, 2)])
_uv = me_grid_board_new_landing1_001.uv_layers.new(name='UVMap')
_uv.uv.foreach_set('vector', [0.0, 0.0, 1.0, 0.0, 1.0, 1.0, 0.0, 1.0])
me_grid_board_new_landing1_001.materials.append(mat_grid_board_new_landing1_001)
me_grid_board_new_landing1_001.use_remesh_fix_poles = True
me_grid_board_new_landing1_001.use_remesh_preserve_attributes = False
me_grid_board_new_landing1_001.use_mirror_vertex_groups = False
me_grid_board_new_landing1_001.update()
me_grid_board_new_landing1_002 = bpy.data.meshes.new('grid_board_new_landing1.002')
me_grid_board_new_landing1_002.from_pydata([(-0.1471, -0.5, 0.0), (0.1471, -0.5, 0.0), (-0.1471, 0.5, 0.0), (0.1471, 0.5, 0.0)], [], [(0, 1, 3, 2)])
_uv = me_grid_board_new_landing1_002.uv_layers.new(name='UVMap')
_uv.uv.foreach_set('vector', [0.0, 0.0, 1.0, 0.0, 1.0, 1.0, 0.0, 1.0])
me_grid_board_new_landing1_002.materials.append(mat_grid_board_new_landing1_002)
me_grid_board_new_landing1_002.use_remesh_fix_poles = True
me_grid_board_new_landing1_002.use_remesh_preserve_attributes = False
me_grid_board_new_landing1_002.use_mirror_vertex_groups = False
me_grid_board_new_landing1_002.update()

# ---- objects
ob_camera = bpy.data.objects.new('Camera', cam_camera)
ob_warning_003 = bpy.data.objects.new('warning.003', me_warning_003)
ob_warning_004 = bpy.data.objects.new('warning.004', me_warning_004)
ob_cube_001 = bpy.data.objects.new('Cube.001', me_cube)
ob_warning_001 = bpy.data.objects.new('warning.001', me_warning_001)
ob_warning_002 = bpy.data.objects.new('warning.002', me_warning_002)
ob_warning_005 = bpy.data.objects.new('warning.005', me_warning_005)
ob_warning_006 = bpy.data.objects.new('warning.006', me_warning_006)
ob_warning_007 = bpy.data.objects.new('warning.007', me_warning_007)
ob_warning_008 = bpy.data.objects.new('warning.008', me_warning_008)
ob_warning_009 = bpy.data.objects.new('warning.009', me_warning_009)
ob_warning_010 = bpy.data.objects.new('warning.010', me_warning_010)
ob_warning_011 = bpy.data.objects.new('warning.011', me_warning_011)
ob_warning_012 = bpy.data.objects.new('warning.012', me_warning_012)
ob_grid_board_new_100 = bpy.data.objects.new('grid_board_new_100', me_grid_board_new_100)
ob_grid_board_new_200_big_onepattern_errors = bpy.data.objects.new('grid_board_new_200_big_onepattern_errors', me_grid_board_new_200_big_onepattern_errors)
ob_cube_002 = bpy.data.objects.new('Cube.002', me_cube_003)
ob_cube_004 = bpy.data.objects.new('Cube.004', me_cube_001)
ob_cube_005 = bpy.data.objects.new('Cube.005', me_cube_002)
ob_grid_board_new_landing1 = bpy.data.objects.new('grid_board_new_landing1', me_grid_board_new_landing1)
ob_grid_board_new_landing1_001 = bpy.data.objects.new('grid_board_new_landing1.001', me_grid_board_new_landing1_001)
ob_grid_board_new_landing1_002 = bpy.data.objects.new('grid_board_new_landing1.002', me_grid_board_new_landing1_002)

# ---- transforms, parenting, visibility, modifiers, constraints
ob_camera.location = (7.359, -6.926, 4.958)
ob_camera.rotation_euler = (1.109, 0.0, 0.8149)
ob_camera.lock_rotations_4d = False
ob_camera.empty_display_type = 'ARROWS'
ob_camera.color = (0.0, 0.0, 0.0, 0.0)
ob_camera.display_type = 'WIRE'
ob_camera.lineart.crease_threshold = 0.0
ob_warning_003.location = (-0.15, 2.125, 0.04)
ob_warning_003.rotation_euler = (0.0, 0.0, 1.571)
ob_warning_003.scale = (0.08372, 0.05, 1.0)
ob_warning_003.lineart.crease_threshold = 0.0
ob_warning_004.location = (1.35, 0.45, 0.04)
ob_warning_004.scale = (0.07387, 0.05, 1.0)
ob_warning_004.lineart.crease_threshold = 0.0
_m = ob_warning_004.modifiers.new('Weld', 'WELD')
ob_cube_001.location = (0.6, 0.0, 1.77)
ob_cube_001.scale = (0.1, 3.75, 1.75)
ob_cube_001.lineart.crease_threshold = 0.0
ob_warning_001.location = (1.35, -0.45, 0.04)
ob_warning_001.scale = (0.07387, 0.05, 1.0)
ob_warning_001.lineart.crease_threshold = 0.0
ob_warning_002.location = (-1.94, 3.8, 0.04)
ob_warning_002.scale = (0.08914, 0.05, 1.0)
ob_warning_002.lineart.crease_threshold = 0.0
ob_warning_005.location = (-1.94, -3.8, 0.04)
ob_warning_005.scale = (0.08914, 0.05, 1.0)
ob_warning_005.lineart.crease_threshold = 0.0
ob_warning_006.location = (-2.39, 2.88, 0.04)
ob_warning_006.scale = (0.06673, 0.05, 1.0)
ob_warning_006.lineart.crease_threshold = 0.0
ob_warning_007.location = (-0.15, -2.125, 0.04)
ob_warning_007.rotation_euler = (0.0, 0.0, 1.571)
ob_warning_007.scale = (0.08372, 0.05, 1.0)
ob_warning_007.lineart.crease_threshold = 0.0
ob_warning_008.location = (-1.06, 1.65, 0.04)
ob_warning_008.rotation_euler = (0.0, 0.0, 1.571)
ob_warning_008.scale = (0.06033, 0.05, 1.0)
ob_warning_008.lineart.crease_threshold = 0.0
ob_warning_009.location = (-2.39, -2.88, 0.04)
ob_warning_009.scale = (0.06673, 0.05, 1.0)
ob_warning_009.lineart.crease_threshold = 0.0
ob_warning_010.location = (-2.39, -0.45, 0.04)
ob_warning_010.scale = (0.06673, 0.05, 1.0)
ob_warning_010.lineart.crease_threshold = 0.0
ob_warning_011.location = (-1.06, -1.65, 0.04)
ob_warning_011.rotation_euler = (0.0, 0.0, 1.571)
ob_warning_011.scale = (0.06033, 0.05, 1.0)
ob_warning_011.lineart.crease_threshold = 0.0
ob_warning_012.location = (-2.39, 0.45, 0.04)
ob_warning_012.scale = (0.06673, 0.05, 1.0)
ob_warning_012.lineart.crease_threshold = 0.0
ob_grid_board_new_100.location = (0.712, 0.0, 2.82)
ob_grid_board_new_100.rotation_euler = (1.571, 0.0, 1.571)
ob_grid_board_new_100.scale = (0.5002, 0.5, 1.0)
ob_grid_board_new_100.lineart.crease_threshold = 0.0
ob_grid_board_new_200_big_onepattern_errors.location = (0.0, 0.0, 0.02)
ob_grid_board_new_200_big_onepattern_errors.rotation_euler = (0.0, 0.0, 1.571)
ob_grid_board_new_200_big_onepattern_errors.scale = (7.4, 7.4, 1.0)
ob_grid_board_new_200_big_onepattern_errors.lineart.crease_threshold = 0.0
ob_cube_002.location = (-5.0, 0.0, 0.9)
ob_cube_002.scale = (0.1, 0.3, 0.9)
ob_cube_002.lineart.crease_threshold = 0.0
ob_cube_004.location = (-5.0, 3.35, 0.9)
ob_cube_004.scale = (0.1, 0.3, 0.9)
ob_cube_004.lineart.crease_threshold = 0.0
ob_cube_005.location = (-5.0, -3.35, 0.9)
ob_cube_005.scale = (0.1, 0.3, 0.9)
ob_cube_005.lineart.crease_threshold = 0.0
ob_grid_board_new_landing1.location = (-4.89, 3.35, 0.92)
ob_grid_board_new_landing1.rotation_euler = (1.571, 0.0, 1.571)
ob_grid_board_new_landing1.scale = (1.7, 1.7, 1.0)
ob_grid_board_new_landing1.lineart.crease_threshold = 0.0
ob_grid_board_new_landing1_001.location = (-4.89, 0.0, 0.92)
ob_grid_board_new_landing1_001.rotation_euler = (1.571, 0.0, 1.571)
ob_grid_board_new_landing1_001.scale = (1.7, 1.7, 1.0)
ob_grid_board_new_landing1_001.lineart.crease_threshold = 0.0
ob_grid_board_new_landing1_002.location = (-4.89, -3.35, 0.92)
ob_grid_board_new_landing1_002.rotation_euler = (1.571, 0.0, 1.571)
ob_grid_board_new_landing1_002.scale = (1.7, 1.7, 1.0)
ob_grid_board_new_landing1_002.lineart.crease_threshold = 0.0

# ---- collection membership
col_collection.objects.link(ob_camera)
col_collection.objects.link(ob_warning_003)
col_collection.objects.link(ob_warning_004)
col_collection.objects.link(ob_cube_001)
col_collection.objects.link(ob_warning_001)
col_collection.objects.link(ob_warning_002)
col_collection.objects.link(ob_warning_005)
col_collection.objects.link(ob_warning_006)
col_collection.objects.link(ob_warning_007)
col_collection.objects.link(ob_warning_008)
col_collection.objects.link(ob_warning_009)
col_collection.objects.link(ob_warning_010)
col_collection.objects.link(ob_warning_011)
col_collection.objects.link(ob_warning_012)
col_collection.objects.link(ob_grid_board_new_100)
col_collection.objects.link(ob_grid_board_new_200_big_onepattern_errors)
col_collection.objects.link(ob_cube_002)
col_collection.objects.link(ob_cube_004)
col_collection.objects.link(ob_cube_005)
col_collection.objects.link(ob_grid_board_new_landing1)
col_collection.objects.link(ob_grid_board_new_landing1_001)
col_collection.objects.link(ob_grid_board_new_landing1_002)

# ---- scene / render settings (as saved in the file)
scene.camera = ob_camera
scene.frame_start = 1; scene.frame_end = 250; scene.frame_set(0)
scene.render.engine = 'BLENDER_EEVEE_NEXT'
scene.cycles.use_denoising = False
scene.cycles.samples = 128
scene.cycles.sampling_pattern = 'TABULATED_SOBOL'
scene.cycles.use_adaptive_sampling = False
scene.cycles.use_light_tree = False
scene.view_settings.view_transform = 'Filmic'
bpy.context.view_layer.update()

# ---- added for rendering (the .blend has no usable light): sun
light_auto_sun = bpy.data.lights.new('AutoSun', 'SUN')
light_auto_sun.energy = 3.0
light_auto_sun.angle = 0.0523599
ob_auto_sun = bpy.data.objects.new('AutoSun', light_auto_sun)
scene.collection.objects.link(ob_auto_sun)
ob_auto_sun.rotation_euler = (0.872665, 0.174533, 0.523599)
bpy.context.view_layer.update()
